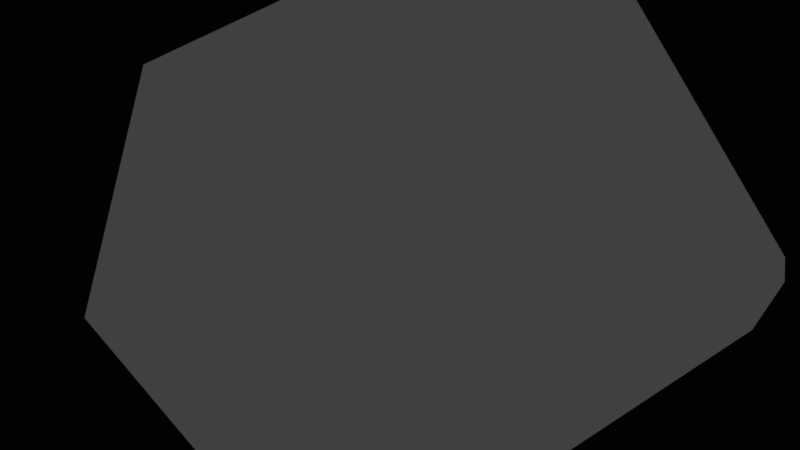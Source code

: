 # Source: icosphere.blend  (saved by Blender 2.78.0; exported with 4.5.12 LTS)
import bpy
from mathutils import Matrix  # noqa: F401  (used for matrix-valued properties, if any)

bpy.ops.wm.read_factory_settings(use_empty=True)
scene = bpy.context.scene
scene.name = 'Scene'

# ---- collections
col_collection_1 = bpy.data.collections.new('Collection 1'); scene.collection.children.link(col_collection_1)

# ---- world
world_world = bpy.data.worlds.new('World'); scene.world = world_world
world_world.color = (0.05088, 0.05088, 0.05088)
world_world.use_sun_shadow = False
world_world.sun_shadow_jitter_overblur = 0.0
world_world.cycles.sampling_method = 'MANUAL'

# ---- cameras
cam_camera = bpy.data.cameras.new('Camera')
cam_camera.clip_end = 100.0
cam_camera.lens = 35.0
cam_camera.sensor_width = 32.0
cam_camera.sensor_height = 18.0
cam_camera.ortho_scale = 7.314
cam_camera.dof.focus_distance = 0.0
cam_camera.dof.aperture_fstop = 128.0

# ---- lights
light_lamp = bpy.data.lights.new('Lamp', 'POINT')
light_lamp.transmission_factor = 0.0
light_lamp.cutoff_distance = 30.0
light_lamp.energy = 100.0
light_lamp.shadow_buffer_clip_start = 1.001
light_lamp.shadow_soft_size = 0.1
light_lamp.shadow_maximum_resolution = 0.006
light_lamp.use_absolute_resolution = True

# ---- meshes
me_icosphere = bpy.data.meshes.new('Icosphere')
me_icosphere.from_pydata([(0.0, 0.0, -1.0), (0.7236, -0.5257, -0.4472), (-0.2764, -0.8506, -0.4472), (-0.8944, 0.0, -0.4472), (-0.2764, 0.8506, -0.4472), (0.7236, 0.5257, -0.4472), (0.2764, -0.8506, 0.4472), (-0.7236, -0.5257, 0.4472), (-0.7236, 0.5257, 0.4472), (0.2764, 0.8506, 0.4472), (0.8944, 0.0, 0.4472), (0.0, 0.0, 1.0), (-0.1625, -0.5, -0.8507), (0.4253, -0.309, -0.8507), (0.2629, -0.809, -0.5257), (0.8506, 0.0, -0.5257), (0.4253, 0.309, -0.8507), (-0.5257, 0.0, -0.8507), (-0.6882, -0.5, -0.5257), (-0.1625, 0.5, -0.8507), (-0.6882, 0.5, -0.5257), (0.2629, 0.809, -0.5257), (0.9511, -0.309, 0.0), (0.9511, 0.309, 0.0), (0.0, -1.0, 0.0), (0.5878, -0.809, 0.0), (-0.9511, -0.309, 0.0), (-0.5878, -0.809, 0.0), (-0.5878, 0.809, 0.0), (-0.9511, 0.309, 0.0), (0.5878, 0.809, 0.0), (0.0, 1.0, 0.0), (0.6882, -0.5, 0.5257), (-0.2629, -0.809, 0.5257), (-0.8506, 0.0, 0.5257), (-0.2629, 0.809, 0.5257), (0.6882, 0.5, 0.5257), (0.1625, -0.5, 0.8507), (0.5257, 0.0, 0.8507), (-0.4253, -0.309, 0.8507), (-0.4253, 0.309, 0.8507), (0.1625, 0.5, 0.8507)], [], [(0, 13, 12), (1, 13, 15), (0, 12, 17), (0, 17, 19), (0, 19, 16), (1, 15, 22), (2, 14, 24), (3, 18, 26), (4, 20, 28), (5, 21, 30), (1, 22, 25), (2, 24, 27), (3, 26, 29), (4, 28, 31), (5, 30, 23), (6, 32, 37), (7, 33, 39), (8, 34, 40), (9, 35, 41), (10, 36, 38), (38, 41, 11), (38, 36, 41), (36, 9, 41), (41, 40, 11), (41, 35, 40), (35, 8, 40), (40, 39, 11), (40, 34, 39), (34, 7, 39), (39, 37, 11), (39, 33, 37), (33, 6, 37), (37, 38, 11), (37, 32, 38), (32, 10, 38), (23, 36, 10), (23, 30, 36), (30, 9, 36), (31, 35, 9), (31, 28, 35), (28, 8, 35), (29, 34, 8), (29, 26, 34), (26, 7, 34), (27, 33, 7), (27, 24, 33), (24, 6, 33), (25, 32, 6), (25, 22, 32), (22, 10, 32), (30, 31, 9), (30, 21, 31), (21, 4, 31), (28, 29, 8), (28, 20, 29), (20, 3, 29), (26, 27, 7), (26, 18, 27), (18, 2, 27), (24, 25, 6), (24, 14, 25), (14, 1, 25), (22, 23, 10), (22, 15, 23), (15, 5, 23), (16, 21, 5), (16, 19, 21), (19, 4, 21), (19, 20, 4), (19, 17, 20), (17, 3, 20), (17, 18, 3), (17, 12, 18), (12, 2, 18), (15, 16, 5), (15, 13, 16), (13, 0, 16), (12, 14, 2), (12, 13, 14), (13, 1, 14)])
me_icosphere.use_remesh_preserve_volume = False
me_icosphere.use_remesh_preserve_attributes = False
me_icosphere.use_mirror_vertex_groups = False
me_icosphere.update()

# ---- objects
ob_icosphere = bpy.data.objects.new('Icosphere', me_icosphere)
ob_lamp = bpy.data.objects.new('Lamp', light_lamp)
ob_camera = bpy.data.objects.new('Camera', cam_camera)

# ---- transforms, parenting, visibility, modifiers, constraints
ob_icosphere.location = (0.0, 0.0, 0.0)
ob_icosphere.scale = (100.0, 100.0, 100.0)
ob_icosphere.lineart.crease_threshold = 0.0
ob_lamp.location = (4.076, 1.005, 5.904)
ob_lamp.rotation_euler = (0.6503, 0.05522, 1.866)
ob_lamp.lock_rotations_4d = False
ob_lamp.empty_display_type = 'ARROWS'
ob_lamp.color = (0.0, 0.0, 0.0, 0.0)
ob_lamp.lineart.crease_threshold = 0.0
ob_camera.location = (7.481, -6.508, 5.344)
ob_camera.rotation_euler = (1.109, 0.0, 0.8149)
ob_camera.lock_rotations_4d = False
ob_camera.empty_display_type = 'ARROWS'
ob_camera.color = (0.0, 0.0, 0.0, 0.0)
ob_camera.display_type = 'WIRE'
ob_camera.lineart.crease_threshold = 0.0

# ---- collection membership
col_collection_1.objects.link(ob_icosphere)
col_collection_1.objects.link(ob_lamp)
col_collection_1.objects.link(ob_camera)

# ---- scene / render settings (as saved in the file)
scene.camera = ob_camera
scene.frame_start = 1; scene.frame_end = 250; scene.frame_set(1)
scene.render.engine = 'BLENDER_EEVEE_NEXT'
scene.render.resolution_percentage = 50
scene.render.dither_intensity = 0.0
scene.cycles.use_denoising = False
scene.cycles.samples = 128
scene.cycles.sampling_pattern = 'TABULATED_SOBOL'
scene.cycles.light_sampling_threshold = 0.0
scene.cycles.use_adaptive_sampling = False
scene.cycles.use_light_tree = False
scene.cycles.blur_glossy = 0.0
scene.cycles.sample_clamp_indirect = 0.0
scene.view_settings.view_transform = 'Standard'
bpy.context.view_layer.update()
